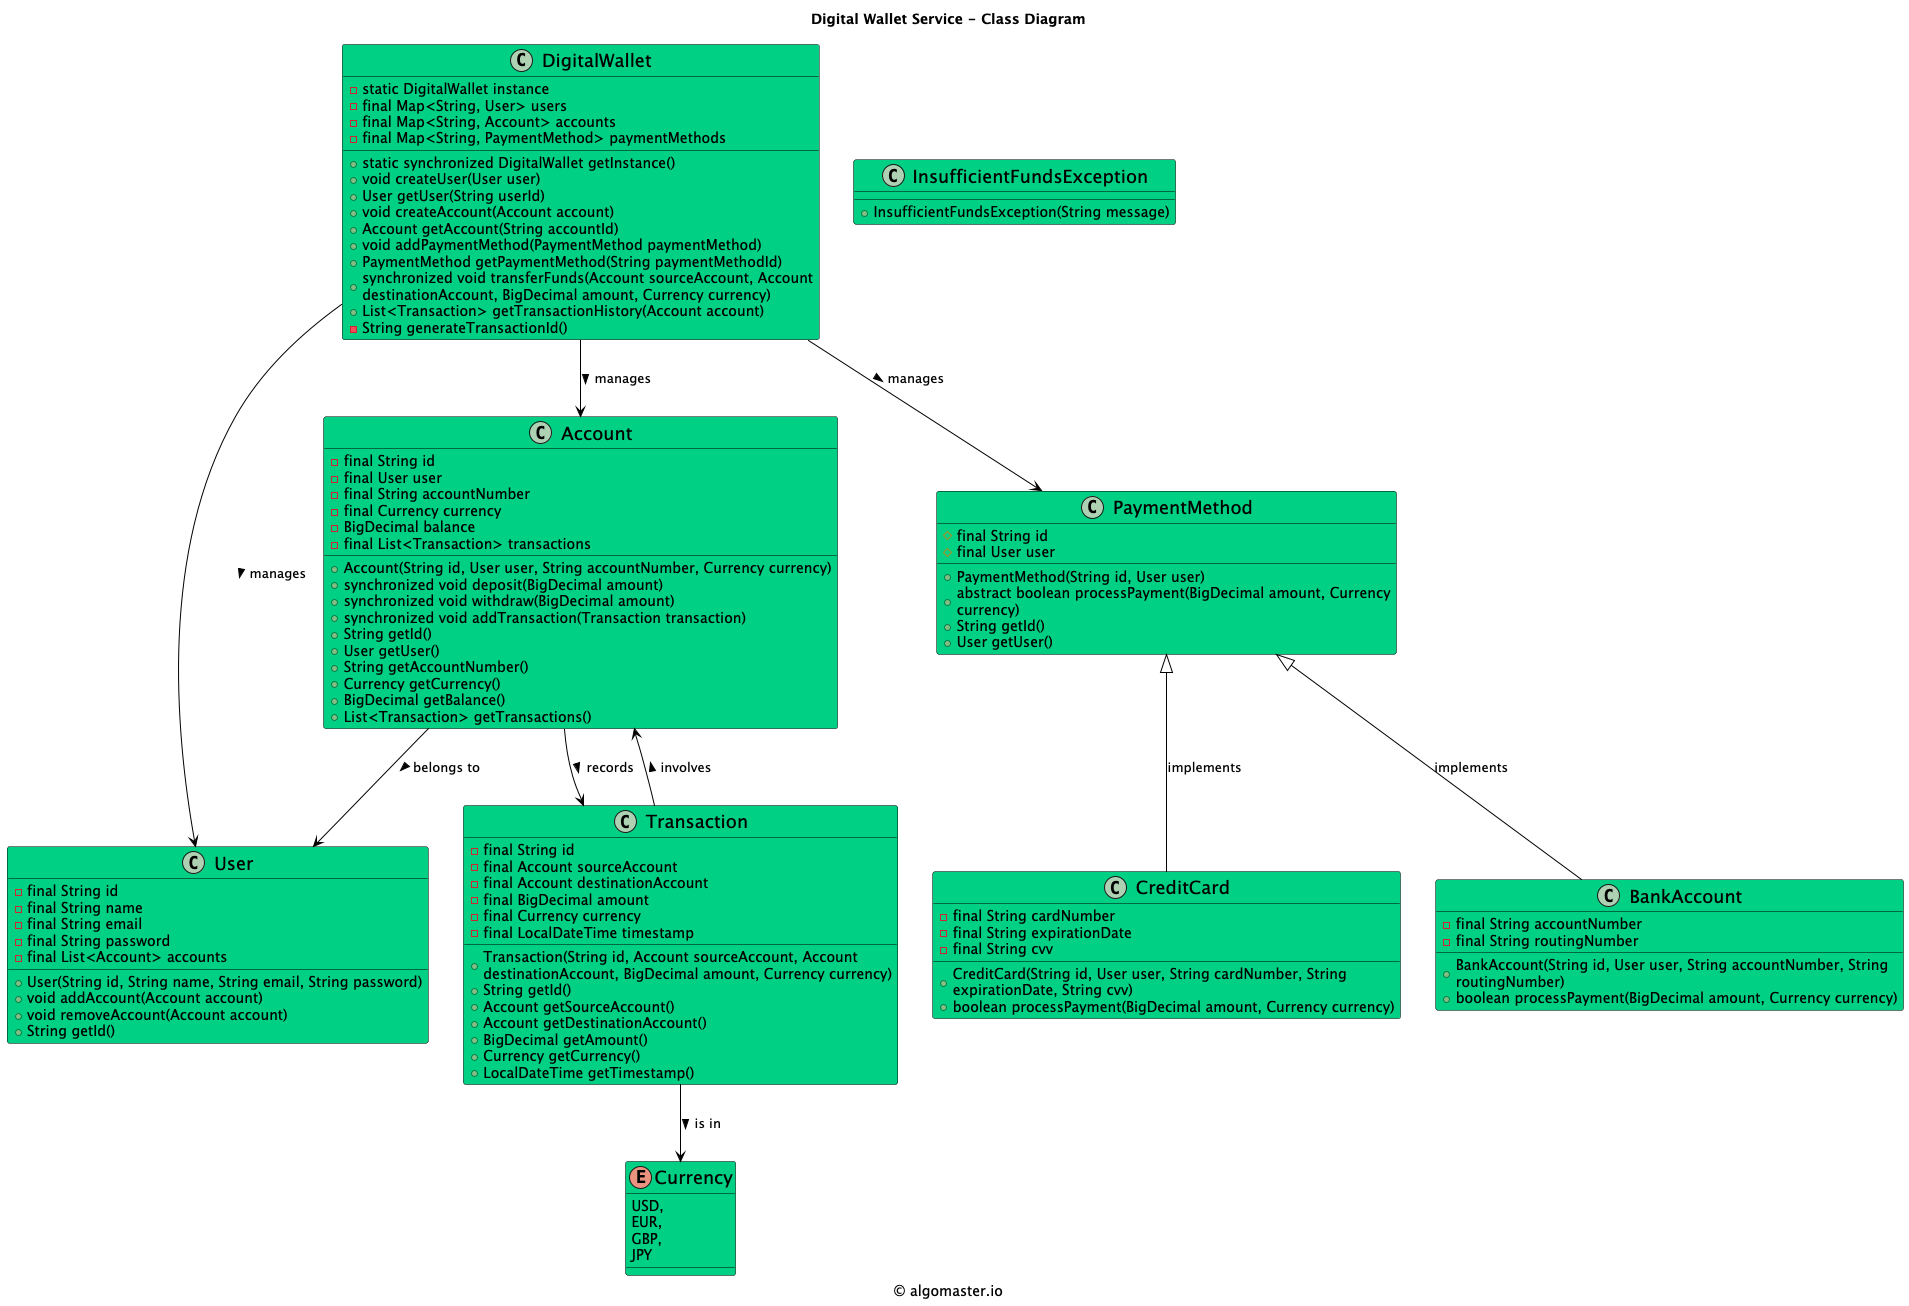

The diagram above was rendered by PlantUML. Its source (embedded in the PNG):
@startuml

title Digital Wallet Service - Class Diagram

caption © algomaster.io

skinparam backgroundColor white
skinparam wrapWidth 500

skinparam class {
  BackgroundColor #00D084
  BorderColor black
  ArrowColor black
  FontSize 18
}

class DigitalWallet {
    - static DigitalWallet instance
    - final Map<String, User> users
    - final Map<String, Account> accounts
    - final Map<String, PaymentMethod> paymentMethods
    + static synchronized DigitalWallet getInstance()
    + void createUser(User user)
    + User getUser(String userId)
    + void createAccount(Account account)
    + Account getAccount(String accountId)
    + void addPaymentMethod(PaymentMethod paymentMethod)
    + PaymentMethod getPaymentMethod(String paymentMethodId)
    + synchronized void transferFunds(Account sourceAccount, Account destinationAccount, BigDecimal amount, Currency currency)
    + List<Transaction> getTransactionHistory(Account account)
    - String generateTransactionId()
}

class User {
    - final String id
    - final String name
    - final String email
    - final String password
    - final List<Account> accounts
    + User(String id, String name, String email, String password)
    + void addAccount(Account account)
    + void removeAccount(Account account)
    + String getId()
}

class Account {
    - final String id
    - final User user
    - final String accountNumber
    - final Currency currency
    - BigDecimal balance
    - final List<Transaction> transactions
    + Account(String id, User user, String accountNumber, Currency currency)
    + synchronized void deposit(BigDecimal amount)
    + synchronized void withdraw(BigDecimal amount)
    + synchronized void addTransaction(Transaction transaction)
    + String getId()
    + User getUser()
    + String getAccountNumber()
    + Currency getCurrency()
    + BigDecimal getBalance()
    + List<Transaction> getTransactions()
}

class PaymentMethod {
    # final String id
    # final User user
    + PaymentMethod(String id, User user)
    + abstract boolean processPayment(BigDecimal amount, Currency currency)
    + String getId()
    + User getUser()
}

class CreditCard {
    - final String cardNumber
    - final String expirationDate
    - final String cvv
    + CreditCard(String id, User user, String cardNumber, String expirationDate, String cvv)
    + boolean processPayment(BigDecimal amount, Currency currency)
}

class BankAccount {
    - final String accountNumber
    - final String routingNumber
    + BankAccount(String id, User user, String accountNumber, String routingNumber)
    + boolean processPayment(BigDecimal amount, Currency currency)
}

class Transaction {
    - final String id
    - final Account sourceAccount
    - final Account destinationAccount
    - final BigDecimal amount
    - final Currency currency
    - final LocalDateTime timestamp
    + Transaction(String id, Account sourceAccount, Account destinationAccount, BigDecimal amount, Currency currency)
    + String getId()
    + Account getSourceAccount()
    + Account getDestinationAccount()
    + BigDecimal getAmount()
    + Currency getCurrency()
    + LocalDateTime getTimestamp()
}

class InsufficientFundsException {
    + InsufficientFundsException(String message)
}

enum Currency {
    USD,
    EUR,
    GBP,
    JPY
}

PaymentMethod <|-- CreditCard: implements
PaymentMethod <|-- BankAccount: implements
DigitalWallet --> User: manages >
DigitalWallet --> Account: manages >
DigitalWallet --> PaymentMethod: manages >
Account --> User: belongs to >
Transaction --> Account: involves >
Transaction --> Currency: is in >
Account --> Transaction: records >

@enduml